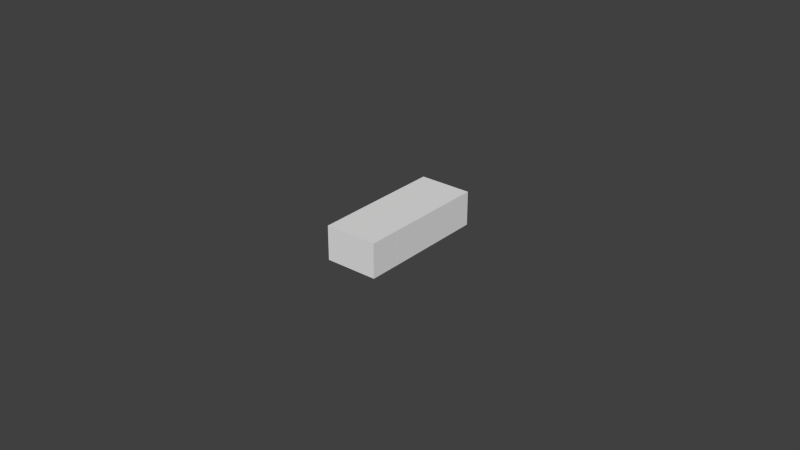 # Source: eraser.blend  (saved by Blender 2.75.0; exported with 4.5.12 LTS)
import bpy
from mathutils import Matrix  # noqa: F401  (used for matrix-valued properties, if any)

bpy.ops.wm.read_factory_settings(use_empty=True)
scene = bpy.context.scene
scene.name = 'Scene'

# ---- collections
col_collection_1 = bpy.data.collections.new('Collection 1'); scene.collection.children.link(col_collection_1)

# ---- materials (node trees are filled in below, after node groups)
mat_x = bpy.data.materials.new('マテリアル')
mat_x.alpha_threshold = 0.0
mat_x.use_transparent_shadow = False
mat_x.roughness = 0.5

# ---- material node trees

# ---- world
world_world = bpy.data.worlds.new('World'); scene.world = world_world
world_world.color = (0.05088, 0.05088, 0.05088)
world_world.use_sun_shadow = False
world_world.sun_shadow_jitter_overblur = 0.0
world_world.cycles.sampling_method = 'MANUAL'
world_world.cycles.sample_map_resolution = 256

# ---- meshes
me_x = bpy.data.meshes.new('立方体')
me_x.from_pydata([(-0.0085, -0.0215, -0.0055), (-0.0085, -0.0215, 0.0055), (-0.0085, 0.0215, -0.0055), (-0.0085, 0.0215, 0.0055), (0.0085, -0.0215, -0.0055), (0.0085, -0.0215, 0.0055), (0.0085, 0.0215, -0.0055), (0.0085, 0.0215, 0.0055)], [], [(1, 3, 2, 0), (3, 7, 6, 2), (7, 5, 4, 6), (5, 1, 0, 4), (0, 2, 6, 4), (5, 7, 3, 1)])
me_x.use_remesh_preserve_volume = False
me_x.use_remesh_preserve_attributes = False
me_x.use_mirror_vertex_groups = False
me_x.update()
me_001 = bpy.data.meshes.new('立方体.001')
me_001.from_pydata([(-0.00851, -0.0115, 0.00551), (-0.00851, 0.021, 0.00551), (-0.00851, 0.021, -0.00551), (-0.00851, -0.0115, -0.00551), (-0.0085, -0.0115, -0.0055), (-0.0085, -0.0115, 0.0055), (0.0085, -0.0115, 0.0055), (0.00851, -0.0115, 0.00551), (0.00851, -0.0115, -0.00551), (0.0085, -0.0115, -0.0055), (0.00851, 0.021, 0.00551), (-0.0085, 0.021, -0.0055), (0.0085, 0.021, -0.0055), (0.0085, 0.021, 0.0055), (0.00851, 0.021, -0.00551), (-0.0085, 0.021, 0.0055)], [], [(0, 1, 2, 3), (3, 4, 5, 6, 7, 0), (3, 8, 7, 6, 9, 4), (7, 10, 1, 0), (2, 11, 12, 13, 10, 14), (2, 1, 10, 13, 15, 11), (3, 2, 14, 8), (10, 7, 8, 14), (5, 4, 11, 15), (6, 5, 15, 13), (4, 9, 12, 11), (13, 12, 9, 6)])
_uv = me_001.uv_layers.new(name='UVマップ')
_uv.uv.foreach_set('vector', [0.5003, 0.5242, 0.9997, 0.5242, 0.9997, 0.6935, 0.5003, 0.6935, 0.5003, 0.206, 0.5006, 0.2055, 0.5315, 0.2214, 0.5788, 0.2055, 0.58, 0.206, 0.5317, 0.2222, 0.5003, 0.2044, 0.5485, 0.1878, 0.5799, 0.2044, 0.5796, 0.2049, 0.5488, 0.1887, 0.5014, 0.2049, 0.0002755, 0.2624, 0.4997, 0.2624, 0.4997, 0.5239, 0.0002756, 0.5239, 0.5003, 0.2453, 0.5006, 0.2448, 0.5314, 0.261, 0.5786, 0.2448, 0.5797, 0.2453, 0.5316, 0.2618, 0.5003, 0.1867, 0.5484, 0.1699, 0.5796, 0.1867, 0.5793, 0.1873, 0.5487, 0.1707, 0.5014, 0.1873, 0.0002755, 0.0002756, 0.4997, 0.0002755, 0.4997, 0.2618, 0.0002756, 0.2618, 0.4997, 0.9556, 0.0002755, 0.9556, 0.0002755, 0.7863, 0.4997, 0.7863, 0.5003, 0.9553, 0.5003, 0.7863, 0.9997, 0.7863, 0.9997, 0.9553, 0.5003, 0.5236, 0.5003, 0.2624, 0.9997, 0.2624, 0.9997, 0.5236, 0.0002756, 0.7857, 0.0002755, 0.5245, 0.4997, 0.5245, 0.4997, 0.7857, 0.9997, 0.0002755, 0.9997, 0.1693, 0.5003, 0.1693, 0.5003, 0.0002757])
me_001.materials.append(mat_x)
me_001.use_remesh_preserve_volume = False
me_001.use_remesh_preserve_attributes = False
me_001.use_mirror_vertex_groups = False
me_001.update()

# ---- objects
ob_x = bpy.data.objects.new('立方体', me_x)
ob_cover = bpy.data.objects.new('Cover', me_001)

# ---- transforms, parenting, visibility, modifiers, constraints
ob_x.location = (0.0, 0.0, 0.0)
ob_x.lineart.crease_threshold = 0.0
ob_cover.location = (0.0, 0.0, 0.0)
ob_cover.lineart.crease_threshold = 0.0

# ---- collection membership
col_collection_1.objects.link(ob_x)
col_collection_1.objects.link(ob_cover)

# ---- scene / render settings (as saved in the file)
scene.frame_start = 1; scene.frame_end = 250; scene.frame_set(1)
scene.render.engine = 'BLENDER_EEVEE_NEXT'
scene.render.resolution_percentage = 50
scene.render.dither_intensity = 0.0
scene.cycles.use_denoising = False
scene.cycles.samples = 1024
scene.cycles.sampling_pattern = 'TABULATED_SOBOL'
scene.cycles.light_sampling_threshold = 0.0
scene.cycles.use_adaptive_sampling = False
scene.cycles.use_light_tree = False
scene.cycles.blur_glossy = 0.0
scene.cycles.pixel_filter_type = 'GAUSSIAN'
scene.cycles.sample_clamp_indirect = 0.0
scene.view_settings.view_transform = 'Standard'
bpy.context.view_layer.update()

# ---- added for rendering (the .blend has no active camera and no usable light): camera, sun
cam_auto = bpy.data.cameras.new('AutoCamera')
cam_auto.lens = 50.0
cam_auto.sensor_width = 36.0
cam_auto.clip_end = 1000.0
ob_auto_camera = bpy.data.objects.new('AutoCamera', cam_auto)
scene.collection.objects.link(ob_auto_camera)
ob_auto_camera.location = (0.185045, -0.222054, 0.148036)
ob_auto_camera.rotation_euler = (1.09748, -7.21219e-08, 0.694738)
scene.camera = ob_auto_camera
light_auto_sun = bpy.data.lights.new('AutoSun', 'SUN')
light_auto_sun.energy = 3.0
light_auto_sun.angle = 0.0523599
ob_auto_sun = bpy.data.objects.new('AutoSun', light_auto_sun)
scene.collection.objects.link(ob_auto_sun)
ob_auto_sun.rotation_euler = (0.872665, 0.174533, 0.523599)
bpy.context.view_layer.update()
